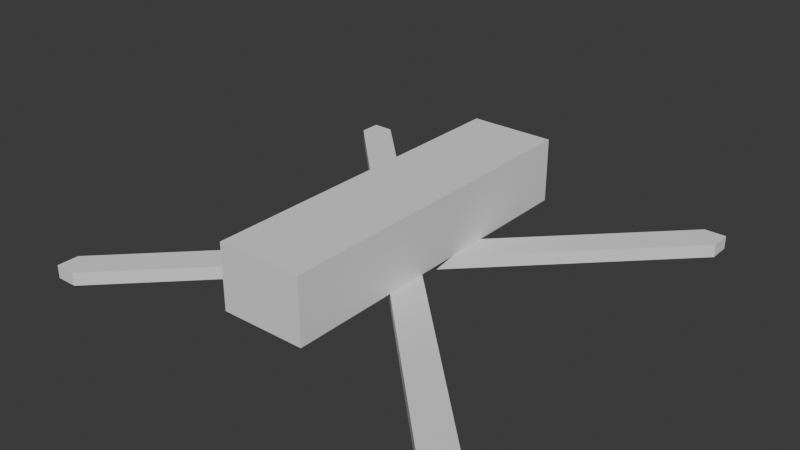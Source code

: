 # Source: Drone.blend  (saved by Blender 4.1.24; exported with 4.5.12 LTS)
import bpy
from mathutils import Matrix  # noqa: F401  (used for matrix-valued properties, if any)

bpy.ops.wm.read_factory_settings(use_empty=True)
scene = bpy.context.scene
scene.name = 'Scene'

# ---- collections
col_collection = bpy.data.collections.new('Collection'); scene.collection.children.link(col_collection)

# ---- world
world_world = bpy.data.worlds.new('World'); scene.world = world_world
world_world.use_nodes = True; world_world.node_tree.nodes.clear()
_N = world_world.node_tree.nodes; _L = world_world.node_tree.links
n0 = _N.new('ShaderNodeOutputWorld'); n0.name = 'World Output'; n0.location = (300, 300)
n1 = _N.new('ShaderNodeBackground'); n1.name = 'Background'; n1.location = (10, 300)
n1.inputs[0].default_value = (0.05088, 0.05088, 0.05088, 1.0)
_L.new(n1.outputs[0], n0.inputs[0])
n0.is_active_output = True
world_world.color = (0.05088, 0.05088, 0.05088)
world_world.use_sun_shadow = False
world_world.sun_shadow_jitter_overblur = 0.0

# ---- meshes
me_cube_001 = bpy.data.meshes.new('Cube.001')
me_cube_001.from_pydata([(9.537e-07, -0.08, -0.015), (9.537e-07, -0.08, 0.015), (9.537e-07, 0.08, -0.015), (9.537e-07, 0.08, 0.015), (0.02, -0.08, -0.015), (0.02, -0.08, 0.015), (0.02, 0.08, -0.015), (0.02, 0.08, 0.015)], [], [(2, 3, 7, 6), (6, 7, 5, 4), (4, 5, 1, 0), (2, 6, 4, 0), (7, 3, 1, 5)])
_uv = me_cube_001.uv_layers.new(name='UVMap')
_uv.uv.foreach_set('vector', [0.375, 0.25, 0.625, 0.25, 0.625, 0.5, 0.375, 0.5, 0.375, 0.5, 0.625, 0.5, 0.625, 0.75, 0.375, 0.75, 0.375, 0.75, 0.625, 0.75, 0.625, 1.0, 0.375, 1.0, 0.125, 0.5, 0.375, 0.5, 0.375, 0.75, 0.125, 0.75, 0.625, 0.5, 0.875, 0.5, 0.875, 0.75, 0.625, 0.75])
me_cube_001.update()
me_cube_002 = bpy.data.meshes.new('Cube.002')
me_cube_002.from_pydata([(-0.015, -0.015, -0.006), (-0.015, -0.015, 6.706e-09), (-0.015, 0.015, -0.006), (-0.015, 0.015, 6.706e-09), (0.015, -0.015, -0.006), (0.015, -0.015, 6.706e-09), (0.015, 0.015, -0.006), (0.015, 0.015, 6.706e-09), (-0.015, 0.005, -0.006), (-0.015, -0.005, -0.006), (-0.015, -0.005, 6.706e-09), (-0.015, 0.005, 6.706e-09), (0.015, -0.005, -0.006), (0.015, 0.005, -0.006), (0.015, 0.005, 6.706e-09), (0.015, -0.005, 6.706e-09), (0.005, 0.015, -0.006), (-0.005, 0.015, -0.006), (-0.005, 0.015, 6.706e-09), (0.005, 0.015, 6.706e-09), (-0.005, -0.015, -0.006), (0.005, -0.015, -0.006), (0.005, -0.015, 6.706e-09), (-0.005, -0.015, 6.706e-09), (-0.005, 0.005, 6.706e-09), (0.005, 0.005, 6.706e-09), (-0.005, -0.005, 6.706e-09), (0.005, -0.005, 6.706e-09), (0.005, 0.005, -0.006), (-0.005, 0.005, -0.006), (0.005, -0.005, -0.006), (-0.005, -0.005, -0.006), (0.08985, 0.09985, 6.706e-09), (0.09985, 0.09985, 6.706e-09), (0.09985, 0.09985, -0.006), (0.09985, 0.08985, -0.006), (0.09985, 0.08985, 6.706e-09), (0.08985, 0.09985, -0.006), (-0.09985, 0.08985, 6.706e-09), (-0.09985, 0.09985, 6.706e-09), (-0.09985, 0.09985, -0.006), (-0.08985, 0.09985, -0.006), (-0.09985, 0.08985, -0.006), (-0.08985, 0.09985, 6.706e-09), (-0.09985, -0.08985, -0.006), (-0.09985, -0.09985, -0.006), (-0.09985, -0.09985, 6.706e-09), (-0.08985, -0.09985, 6.706e-09), (-0.09985, -0.08985, 6.706e-09), (-0.08985, -0.09985, -0.006), (0.09985, -0.08985, 6.706e-09), (0.09985, -0.09985, 6.706e-09), (0.09985, -0.09985, -0.006), (0.08985, -0.09985, -0.006), (0.09985, -0.08985, -0.006), (0.08985, -0.09985, 6.706e-09)], [], [(17, 2, 40, 41), (7, 14, 36, 33), (15, 5, 51, 50), (10, 9, 44, 48), (30, 12, 4, 21), (26, 10, 1, 23), (18, 3, 11, 24), (24, 11, 10, 26), (16, 6, 13, 28), (28, 13, 12, 30), (13, 6, 34, 35), (13, 14, 15, 12), (0, 20, 49, 45), (9, 10, 11, 8), (8, 29, 31, 9), (29, 28, 30, 31), (2, 17, 29, 8), (17, 16, 28, 29), (14, 25, 27, 15), (25, 24, 26, 27), (7, 19, 25, 14), (19, 18, 24, 25), (15, 27, 22, 5), (27, 26, 23, 22), (9, 31, 20, 0), (31, 30, 21, 20), (21, 4, 52, 53), (21, 22, 23, 20), (3, 18, 43, 39), (17, 18, 19, 16), (37, 32, 33, 34), (34, 33, 36, 35), (19, 7, 33, 32), (6, 16, 37, 34), (16, 19, 32, 37), (14, 13, 35, 36), (42, 38, 39, 40), (40, 39, 43, 41), (11, 3, 39, 38), (8, 11, 38, 42), (18, 17, 41, 43), (2, 8, 42, 40), (49, 47, 46, 45), (45, 46, 48, 44), (20, 23, 47, 49), (9, 0, 45, 44), (23, 1, 46, 47), (1, 10, 48, 46), (54, 50, 51, 52), (52, 51, 55, 53), (4, 12, 54, 52), (12, 15, 50, 54), (22, 21, 53, 55), (5, 22, 55, 51)])
_uv = me_cube_002.uv_layers.new(name='UVMap')
_uv.uv.foreach_set('vector', [0.2083, 0.5, 0.125, 0.5, 0.125, 0.5, 0.2083, 0.5, 0.625, 0.5, 0.625, 0.5833, 0.625, 0.5833, 0.625, 0.5, 0.625, 0.6667, 0.625, 0.75, 0.625, 0.75, 0.625, 0.6667, 0.625, 0.08333, 0.375, 0.08333, 0.375, 0.08333, 0.625, 0.08333, 0.2917, 0.6667, 0.375, 0.6667, 0.375, 0.75, 0.2917, 0.75, 0.7917, 0.6667, 0.875, 0.6667, 0.875, 0.75, 0.7917, 0.75, 0.7917, 0.5, 0.875, 0.5, 0.875, 0.5833, 0.7917, 0.5833, 0.7917, 0.5833, 0.875, 0.5833, 0.875, 0.6667, 0.7917, 0.6667, 0.2917, 0.5, 0.375, 0.5, 0.375, 0.5833, 0.2917, 0.5833, 0.2917, 0.5833, 0.375, 0.5833, 0.375, 0.6667, 0.2917, 0.6667, 0.375, 0.5833, 0.375, 0.5, 0.375, 0.5, 0.375, 0.5833, 0.375, 0.5833, 0.625, 0.5833, 0.625, 0.6667, 0.375, 0.6667, 0.125, 0.75, 0.2083, 0.75, 0.2083, 0.75, 0.125, 0.75, 0.375, 0.08333, 0.625, 0.08333, 0.625, 0.1667, 0.375, 0.1667, 0.125, 0.5833, 0.2083, 0.5833, 0.2083, 0.6667, 0.125, 0.6667, 0.2083, 0.5833, 0.2917, 0.5833, 0.2917, 0.6667, 0.2083, 0.6667, 0.125, 0.5, 0.2083, 0.5, 0.2083, 0.5833, 0.125, 0.5833, 0.2083, 0.5, 0.2917, 0.5, 0.2917, 0.5833, 0.2083, 0.5833, 0.625, 0.5833, 0.7083, 0.5833, 0.7083, 0.6667, 0.625, 0.6667, 0.7083, 0.5833, 0.7917, 0.5833, 0.7917, 0.6667, 0.7083, 0.6667, 0.625, 0.5, 0.7083, 0.5, 0.7083, 0.5833, 0.625, 0.5833, 0.7083, 0.5, 0.7917, 0.5, 0.7917, 0.5833, 0.7083, 0.5833, 0.625, 0.6667, 0.7083, 0.6667, 0.7083, 0.75, 0.625, 0.75, 0.7083, 0.6667, 0.7917, 0.6667, 0.7917, 0.75, 0.7083, 0.75, 0.125, 0.6667, 0.2083, 0.6667, 0.2083, 0.75, 0.125, 0.75, 0.2083, 0.6667, 0.2917, 0.6667, 0.2917, 0.75, 0.2083, 0.75, 0.2917, 0.75, 0.375, 0.75, 0.375, 0.75, 0.2917, 0.75, 0.375, 0.8333, 0.625, 0.8333, 0.625, 0.9167, 0.375, 0.9167, 0.875, 0.5, 0.7917, 0.5, 0.7917, 0.5, 0.875, 0.5, 0.375, 0.3333, 0.625, 0.3333, 0.625, 0.4167, 0.375, 0.4167, 0.375, 0.4167, 0.625, 0.4167, 0.625, 0.5, 0.375, 0.5, 0.375, 0.5, 0.625, 0.5, 0.625, 0.5833, 0.375, 0.5833, 0.7083, 0.5, 0.625, 0.5, 0.625, 0.5, 0.7083, 0.5, 0.375, 0.5, 0.2917, 0.5, 0.2917, 0.5, 0.375, 0.5, 0.375, 0.4167, 0.625, 0.4167, 0.625, 0.4167, 0.375, 0.4167, 0.625, 0.5833, 0.375, 0.5833, 0.375, 0.5833, 0.625, 0.5833, 0.375, 0.1667, 0.625, 0.1667, 0.625, 0.25, 0.375, 0.25, 0.375, 0.25, 0.625, 0.25, 0.625, 0.3333, 0.375, 0.3333, 0.875, 0.5833, 0.875, 0.5, 0.875, 0.5, 0.875, 0.5833, 0.375, 0.1667, 0.625, 0.1667, 0.625, 0.1667, 0.375, 0.1667, 0.625, 0.3333, 0.375, 0.3333, 0.375, 0.3333, 0.625, 0.3333, 0.125, 0.5, 0.125, 0.5833, 0.125, 0.5833, 0.125, 0.5, 0.375, 0.9167, 0.625, 0.9167, 0.625, 1.0, 0.375, 1.0, 0.375, 0.0, 0.625, 0.0, 0.625, 0.08333, 0.375, 0.08333, 0.375, 0.9167, 0.625, 0.9167, 0.625, 0.9167, 0.375, 0.9167, 0.125, 0.6667, 0.125, 0.75, 0.125, 0.75, 0.125, 0.6667, 0.7917, 0.75, 0.875, 0.75, 0.875, 0.75, 0.7917, 0.75, 0.875, 0.75, 0.875, 0.6667, 0.875, 0.6667, 0.875, 0.75, 0.375, 0.6667, 0.625, 0.6667, 0.625, 0.75, 0.375, 0.75, 0.375, 0.75, 0.625, 0.75, 0.625, 0.8333, 0.375, 0.8333, 0.375, 0.75, 0.375, 0.6667, 0.375, 0.6667, 0.375, 0.75, 0.375, 0.6667, 0.625, 0.6667, 0.625, 0.6667, 0.375, 0.6667, 0.625, 0.8333, 0.375, 0.8333, 0.375, 0.8333, 0.625, 0.8333, 0.625, 0.75, 0.7083, 0.75, 0.7083, 0.75, 0.625, 0.75])
me_cube_002.update()

# ---- objects
ob_cube = bpy.data.objects.new('Cube', me_cube_001)
ob_cube_001 = bpy.data.objects.new('Cube.001', me_cube_002)

# ---- transforms, parenting, visibility, modifiers, constraints
ob_cube.location = (0.0, 0.0, 0.0)
_m = ob_cube.modifiers.new('Mirror', 'MIRROR')
ob_cube_001.location = (9.537e-07, 0.0, -0.015)

# ---- collection membership
col_collection.objects.link(ob_cube)
col_collection.objects.link(ob_cube_001)

# ---- scene / render settings (as saved in the file)
scene.frame_start = 1; scene.frame_end = 250; scene.frame_set(1)
scene.render.engine = 'BLENDER_EEVEE_NEXT'
scene.cycles.sampling_pattern = 'TABULATED_SOBOL'
scene.eevee.ray_tracing_options.trace_max_roughness = 0.0
bpy.context.view_layer.update()

# ---- added for rendering (the .blend has no active camera and no usable light): camera, sun
cam_auto = bpy.data.cameras.new('AutoCamera')
cam_auto.lens = 50.0
cam_auto.sensor_width = 36.0
cam_auto.clip_end = 1000.0
ob_auto_camera = bpy.data.objects.new('AutoCamera', cam_auto)
scene.collection.objects.link(ob_auto_camera)
ob_auto_camera.location = (0.263423, -0.316107, 0.207738)
ob_auto_camera.rotation_euler = (1.09748, -7.21219e-08, 0.694738)
scene.camera = ob_auto_camera
light_auto_sun = bpy.data.lights.new('AutoSun', 'SUN')
light_auto_sun.energy = 3.0
light_auto_sun.angle = 0.0523599
ob_auto_sun = bpy.data.objects.new('AutoSun', light_auto_sun)
scene.collection.objects.link(ob_auto_sun)
ob_auto_sun.rotation_euler = (0.872665, 0.174533, 0.523599)
bpy.context.view_layer.update()

